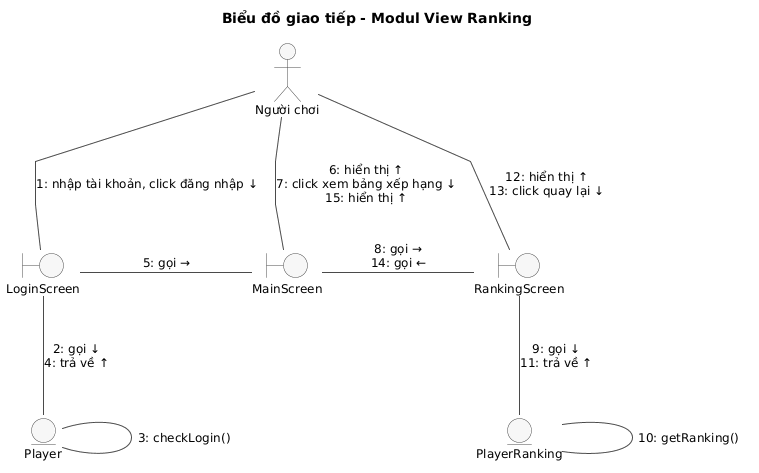

The diagram above was rendered by PlantUML. Its source (embedded in the PNG):
@startuml
title Biểu đồ giao tiếp - Modul View Ranking

skinparam shadowing false
skinparam linetype polyline
skinparam nodesep 70
skinparam ranksep 90
skinparam defaultFontSize 12
skinparam ArrowColor #4A4A4A
skinparam actor {
  BackgroundColor #F7F7F7
  BorderColor #4A4A4A
}
skinparam boundary {
  BackgroundColor #F7F7F7
  BorderColor #4A4A4A
}
skinparam entity {
  BackgroundColor #F7F7F7
  BorderColor #4A4A4A
}

actor "Người chơi" as Actor

boundary LoginScreen
boundary MainScreen
boundary RankingScreen

entity Player
entity PlayerRanking

Actor -down- LoginScreen : "1: nhập tài khoản, click đăng nhập ↓"
Actor -down- MainScreen : "6: hiển thị ↑\n7: click xem bảng xếp hạng ↓\n15: hiển thị ↑"
Actor -down- RankingScreen : "12: hiển thị ↑\n13: click quay lại ↓"
LoginScreen -right- MainScreen : "5: gọi →"
MainScreen -right- RankingScreen : "8: gọi →\n14: gọi ←"
LoginScreen -down- Player : "2: gọi ↓\n4: trả về ↑"
Player -right- Player : "3: checkLogin()"
RankingScreen -down- PlayerRanking : "9: gọi ↓\n11: trả về ↑"
PlayerRanking -right- PlayerRanking : "10: getRanking()"
@enduml